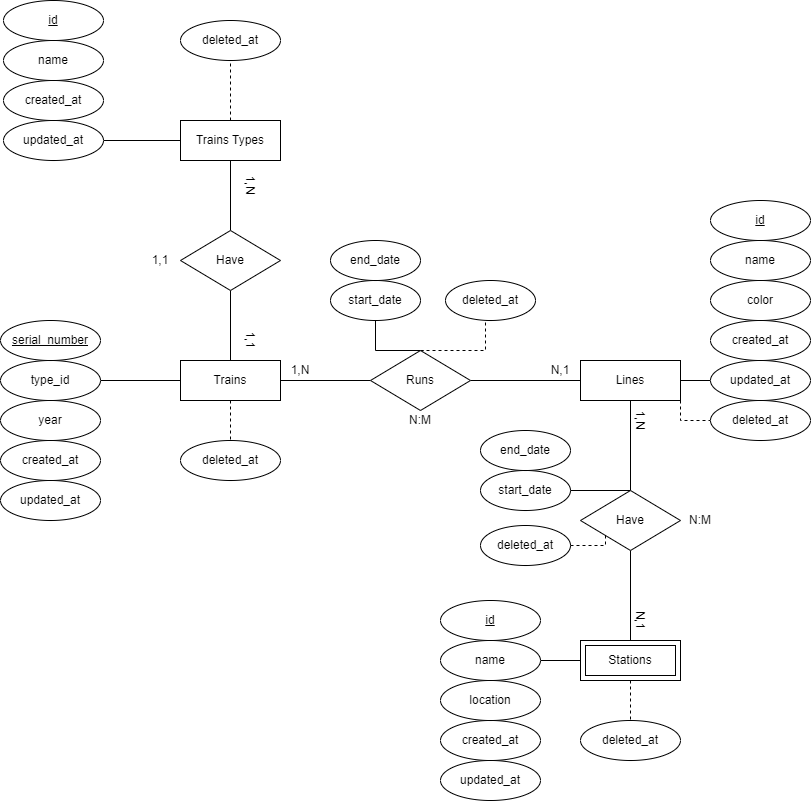

The diagram above was exported from draw.io. Its source (the exported page's mxGraphModel, read from the mxfile embedded in the PNG):
<mxGraphModel dx="2261" dy="2053" grid="1" gridSize="10" guides="1" tooltips="1" connect="1" arrows="1" fold="1" page="1" pageScale="1" pageWidth="827" pageHeight="1169" math="0" shadow="0">
  <root>
    <mxCell id="0" />
    <mxCell id="1" parent="0" />
    <mxCell id="r812NtlvMPiRMAVlbHMb-9" style="edgeStyle=orthogonalEdgeStyle;rounded=0;orthogonalLoop=1;jettySize=auto;html=1;entryX=1;entryY=0.5;entryDx=0;entryDy=0;endArrow=none;endFill=0;" parent="1" source="r812NtlvMPiRMAVlbHMb-4" target="r812NtlvMPiRMAVlbHMb-5" edge="1">
      <mxGeometry relative="1" as="geometry" />
    </mxCell>
    <mxCell id="r812NtlvMPiRMAVlbHMb-22" style="edgeStyle=orthogonalEdgeStyle;rounded=0;orthogonalLoop=1;jettySize=auto;html=1;entryX=0;entryY=0.5;entryDx=0;entryDy=0;endArrow=none;endFill=0;" parent="1" source="r812NtlvMPiRMAVlbHMb-4" target="r812NtlvMPiRMAVlbHMb-12" edge="1">
      <mxGeometry relative="1" as="geometry" />
    </mxCell>
    <mxCell id="uzOs2w22gUMgOMVbc7ES-4" style="edgeStyle=orthogonalEdgeStyle;rounded=0;orthogonalLoop=1;jettySize=auto;html=1;entryX=0.5;entryY=0;entryDx=0;entryDy=0;dashed=1;endArrow=none;endFill=0;" edge="1" parent="1" source="r812NtlvMPiRMAVlbHMb-4" target="uzOs2w22gUMgOMVbc7ES-3">
      <mxGeometry relative="1" as="geometry" />
    </mxCell>
    <mxCell id="r812NtlvMPiRMAVlbHMb-4" value="Trains" style="whiteSpace=wrap;html=1;align=center;" parent="1" vertex="1">
      <mxGeometry x="40" y="320" width="100" height="40" as="geometry" />
    </mxCell>
    <mxCell id="r812NtlvMPiRMAVlbHMb-5" value="type_id" style="ellipse;whiteSpace=wrap;html=1;align=center;" parent="1" vertex="1">
      <mxGeometry x="-140" y="320" width="100" height="40" as="geometry" />
    </mxCell>
    <mxCell id="r812NtlvMPiRMAVlbHMb-6" value="serial_number" style="ellipse;whiteSpace=wrap;html=1;align=center;fontStyle=4;" parent="1" vertex="1">
      <mxGeometry x="-140" y="280" width="100" height="40" as="geometry" />
    </mxCell>
    <mxCell id="r812NtlvMPiRMAVlbHMb-10" value="year" style="ellipse;whiteSpace=wrap;html=1;align=center;" parent="1" vertex="1">
      <mxGeometry x="-140" y="360" width="100" height="40" as="geometry" />
    </mxCell>
    <mxCell id="r812NtlvMPiRMAVlbHMb-38" style="edgeStyle=orthogonalEdgeStyle;rounded=0;orthogonalLoop=1;jettySize=auto;html=1;entryX=0.5;entryY=0;entryDx=0;entryDy=0;endArrow=none;endFill=0;" parent="1" source="r812NtlvMPiRMAVlbHMb-11" target="r812NtlvMPiRMAVlbHMb-37" edge="1">
      <mxGeometry relative="1" as="geometry" />
    </mxCell>
    <mxCell id="r812NtlvMPiRMAVlbHMb-40" style="edgeStyle=orthogonalEdgeStyle;rounded=0;orthogonalLoop=1;jettySize=auto;html=1;entryX=0;entryY=0.5;entryDx=0;entryDy=0;endArrow=none;endFill=0;" parent="1" source="r812NtlvMPiRMAVlbHMb-11" target="r812NtlvMPiRMAVlbHMb-17" edge="1">
      <mxGeometry relative="1" as="geometry" />
    </mxCell>
    <mxCell id="uzOs2w22gUMgOMVbc7ES-7" style="edgeStyle=orthogonalEdgeStyle;rounded=0;orthogonalLoop=1;jettySize=auto;html=1;exitX=1;exitY=1;exitDx=0;exitDy=0;entryX=0;entryY=0.5;entryDx=0;entryDy=0;dashed=1;endArrow=none;endFill=0;" edge="1" parent="1" source="r812NtlvMPiRMAVlbHMb-11" target="r812NtlvMPiRMAVlbHMb-55">
      <mxGeometry relative="1" as="geometry">
        <Array as="points">
          <mxPoint x="540" y="380" />
        </Array>
      </mxGeometry>
    </mxCell>
    <mxCell id="r812NtlvMPiRMAVlbHMb-11" value="Lines" style="whiteSpace=wrap;html=1;align=center;" parent="1" vertex="1">
      <mxGeometry x="440" y="320" width="100" height="40" as="geometry" />
    </mxCell>
    <mxCell id="r812NtlvMPiRMAVlbHMb-21" style="edgeStyle=orthogonalEdgeStyle;rounded=0;orthogonalLoop=1;jettySize=auto;html=1;entryX=0;entryY=0.5;entryDx=0;entryDy=0;endArrow=none;endFill=0;" parent="1" source="r812NtlvMPiRMAVlbHMb-12" target="r812NtlvMPiRMAVlbHMb-11" edge="1">
      <mxGeometry relative="1" as="geometry" />
    </mxCell>
    <mxCell id="r812NtlvMPiRMAVlbHMb-26" style="edgeStyle=orthogonalEdgeStyle;rounded=0;orthogonalLoop=1;jettySize=auto;html=1;entryX=0.5;entryY=1;entryDx=0;entryDy=0;endArrow=none;endFill=0;" parent="1" edge="1" target="r812NtlvMPiRMAVlbHMb-19">
      <mxGeometry relative="1" as="geometry">
        <mxPoint x="283" y="310" as="sourcePoint" />
        <mxPoint x="281.52" y="278.96000000000004" as="targetPoint" />
      </mxGeometry>
    </mxCell>
    <mxCell id="uzOs2w22gUMgOMVbc7ES-5" style="edgeStyle=orthogonalEdgeStyle;rounded=0;orthogonalLoop=1;jettySize=auto;html=1;entryX=0.5;entryY=1;entryDx=0;entryDy=0;dashed=1;endArrow=none;endFill=0;" edge="1" parent="1" source="r812NtlvMPiRMAVlbHMb-12" target="r812NtlvMPiRMAVlbHMb-84">
      <mxGeometry relative="1" as="geometry">
        <Array as="points">
          <mxPoint x="345" y="310" />
        </Array>
      </mxGeometry>
    </mxCell>
    <mxCell id="r812NtlvMPiRMAVlbHMb-12" value="Runs" style="shape=rhombus;perimeter=rhombusPerimeter;whiteSpace=wrap;html=1;align=center;" parent="1" vertex="1">
      <mxGeometry x="230" y="310" width="100" height="60" as="geometry" />
    </mxCell>
    <mxCell id="r812NtlvMPiRMAVlbHMb-13" value="id" style="ellipse;whiteSpace=wrap;html=1;align=center;fontStyle=4;" parent="1" vertex="1">
      <mxGeometry x="570" y="160" width="100" height="40" as="geometry" />
    </mxCell>
    <mxCell id="r812NtlvMPiRMAVlbHMb-14" value="name" style="ellipse;whiteSpace=wrap;html=1;align=center;" parent="1" vertex="1">
      <mxGeometry x="570" y="200" width="100" height="40" as="geometry" />
    </mxCell>
    <mxCell id="r812NtlvMPiRMAVlbHMb-15" value="color" style="ellipse;whiteSpace=wrap;html=1;align=center;" parent="1" vertex="1">
      <mxGeometry x="570" y="240" width="100" height="40" as="geometry" />
    </mxCell>
    <mxCell id="r812NtlvMPiRMAVlbHMb-16" value="created_at" style="ellipse;whiteSpace=wrap;html=1;align=center;" parent="1" vertex="1">
      <mxGeometry x="570" y="280" width="100" height="40" as="geometry" />
    </mxCell>
    <mxCell id="r812NtlvMPiRMAVlbHMb-17" value="updated_at" style="ellipse;whiteSpace=wrap;html=1;align=center;" parent="1" vertex="1">
      <mxGeometry x="570" y="320" width="100" height="40" as="geometry" />
    </mxCell>
    <mxCell id="r812NtlvMPiRMAVlbHMb-19" value="start_date" style="ellipse;whiteSpace=wrap;html=1;align=center;" parent="1" vertex="1">
      <mxGeometry x="190" y="240" width="90" height="40" as="geometry" />
    </mxCell>
    <mxCell id="r812NtlvMPiRMAVlbHMb-23" value="1,N" style="text;html=1;strokeColor=none;fillColor=none;align=center;verticalAlign=middle;whiteSpace=wrap;rounded=0;" parent="1" vertex="1">
      <mxGeometry x="140" y="320" width="40" height="20" as="geometry" />
    </mxCell>
    <mxCell id="r812NtlvMPiRMAVlbHMb-24" value="N,1" style="text;html=1;strokeColor=none;fillColor=none;align=center;verticalAlign=middle;whiteSpace=wrap;rounded=0;" parent="1" vertex="1">
      <mxGeometry x="400" y="320" width="40" height="20" as="geometry" />
    </mxCell>
    <mxCell id="r812NtlvMPiRMAVlbHMb-25" value="N:M" style="text;html=1;strokeColor=none;fillColor=none;align=center;verticalAlign=middle;whiteSpace=wrap;rounded=0;" parent="1" vertex="1">
      <mxGeometry x="260" y="370" width="40" height="20" as="geometry" />
    </mxCell>
    <mxCell id="r812NtlvMPiRMAVlbHMb-27" value="end_date" style="ellipse;whiteSpace=wrap;html=1;align=center;" parent="1" vertex="1">
      <mxGeometry x="190" y="200" width="90" height="40" as="geometry" />
    </mxCell>
    <mxCell id="r812NtlvMPiRMAVlbHMb-28" value="created_at" style="ellipse;whiteSpace=wrap;html=1;align=center;" parent="1" vertex="1">
      <mxGeometry x="-140" y="400" width="100" height="40" as="geometry" />
    </mxCell>
    <mxCell id="r812NtlvMPiRMAVlbHMb-29" value="updated_at" style="ellipse;whiteSpace=wrap;html=1;align=center;" parent="1" vertex="1">
      <mxGeometry x="-140" y="440" width="100" height="40" as="geometry" />
    </mxCell>
    <mxCell id="r812NtlvMPiRMAVlbHMb-34" style="edgeStyle=orthogonalEdgeStyle;rounded=0;orthogonalLoop=1;jettySize=auto;html=1;entryX=1;entryY=0.5;entryDx=0;entryDy=0;endArrow=none;endFill=0;" parent="1" source="r812NtlvMPiRMAVlbHMb-30" target="r812NtlvMPiRMAVlbHMb-33" edge="1">
      <mxGeometry relative="1" as="geometry" />
    </mxCell>
    <mxCell id="uzOs2w22gUMgOMVbc7ES-10" style="edgeStyle=orthogonalEdgeStyle;rounded=0;orthogonalLoop=1;jettySize=auto;html=1;exitX=0.5;exitY=1;exitDx=0;exitDy=0;entryX=0.5;entryY=0;entryDx=0;entryDy=0;dashed=1;endArrow=none;endFill=0;" edge="1" parent="1" source="r812NtlvMPiRMAVlbHMb-30" target="r812NtlvMPiRMAVlbHMb-54">
      <mxGeometry relative="1" as="geometry" />
    </mxCell>
    <mxCell id="r812NtlvMPiRMAVlbHMb-30" value="Stations" style="shape=ext;margin=3;double=1;whiteSpace=wrap;html=1;align=center;" parent="1" vertex="1">
      <mxGeometry x="440" y="600" width="100" height="40" as="geometry" />
    </mxCell>
    <mxCell id="r812NtlvMPiRMAVlbHMb-31" value="id" style="ellipse;whiteSpace=wrap;html=1;align=center;fontStyle=4;" parent="1" vertex="1">
      <mxGeometry x="300" y="560" width="100" height="40" as="geometry" />
    </mxCell>
    <mxCell id="r812NtlvMPiRMAVlbHMb-33" value="name" style="ellipse;whiteSpace=wrap;html=1;align=center;" parent="1" vertex="1">
      <mxGeometry x="300" y="600" width="100" height="40" as="geometry" />
    </mxCell>
    <mxCell id="r812NtlvMPiRMAVlbHMb-35" value="created_at" style="ellipse;whiteSpace=wrap;html=1;align=center;" parent="1" vertex="1">
      <mxGeometry x="300" y="680" width="100" height="40" as="geometry" />
    </mxCell>
    <mxCell id="r812NtlvMPiRMAVlbHMb-36" value="updated_at" style="ellipse;whiteSpace=wrap;html=1;align=center;" parent="1" vertex="1">
      <mxGeometry x="300" y="720" width="100" height="40" as="geometry" />
    </mxCell>
    <mxCell id="r812NtlvMPiRMAVlbHMb-39" style="edgeStyle=orthogonalEdgeStyle;rounded=0;orthogonalLoop=1;jettySize=auto;html=1;entryX=0.5;entryY=0;entryDx=0;entryDy=0;endArrow=none;endFill=0;" parent="1" source="r812NtlvMPiRMAVlbHMb-37" target="r812NtlvMPiRMAVlbHMb-30" edge="1">
      <mxGeometry relative="1" as="geometry" />
    </mxCell>
    <mxCell id="PRAaTrQqgsy7jQrXWvJL-4" style="edgeStyle=orthogonalEdgeStyle;rounded=0;orthogonalLoop=1;jettySize=auto;html=1;entryX=1;entryY=0.5;entryDx=0;entryDy=0;endArrow=none;endFill=0;" parent="1" source="r812NtlvMPiRMAVlbHMb-37" target="PRAaTrQqgsy7jQrXWvJL-1" edge="1">
      <mxGeometry relative="1" as="geometry">
        <Array as="points">
          <mxPoint x="450" y="450" />
          <mxPoint x="450" y="450" />
        </Array>
      </mxGeometry>
    </mxCell>
    <mxCell id="uzOs2w22gUMgOMVbc7ES-9" style="edgeStyle=orthogonalEdgeStyle;rounded=0;orthogonalLoop=1;jettySize=auto;html=1;exitX=0;exitY=1;exitDx=0;exitDy=0;entryX=1;entryY=0.5;entryDx=0;entryDy=0;dashed=1;endArrow=none;endFill=0;" edge="1" parent="1" source="r812NtlvMPiRMAVlbHMb-37" target="PRAaTrQqgsy7jQrXWvJL-3">
      <mxGeometry relative="1" as="geometry">
        <Array as="points">
          <mxPoint x="465" y="505" />
        </Array>
      </mxGeometry>
    </mxCell>
    <mxCell id="r812NtlvMPiRMAVlbHMb-37" value="Have" style="shape=rhombus;perimeter=rhombusPerimeter;whiteSpace=wrap;html=1;align=center;" parent="1" vertex="1">
      <mxGeometry x="440" y="450" width="100" height="60" as="geometry" />
    </mxCell>
    <mxCell id="r812NtlvMPiRMAVlbHMb-41" value="N:M" style="text;html=1;strokeColor=none;fillColor=none;align=center;verticalAlign=middle;whiteSpace=wrap;rounded=0;" parent="1" vertex="1">
      <mxGeometry x="540" y="470" width="40" height="20" as="geometry" />
    </mxCell>
    <mxCell id="r812NtlvMPiRMAVlbHMb-42" value="1,N" style="text;html=1;strokeColor=none;fillColor=none;align=center;verticalAlign=middle;whiteSpace=wrap;rounded=0;rotation=90;" parent="1" vertex="1">
      <mxGeometry x="480" y="370" width="40" height="20" as="geometry" />
    </mxCell>
    <mxCell id="r812NtlvMPiRMAVlbHMb-43" value="N,1" style="text;html=1;strokeColor=none;fillColor=none;align=center;verticalAlign=middle;whiteSpace=wrap;rounded=0;rotation=90;" parent="1" vertex="1">
      <mxGeometry x="480" y="570" width="40" height="20" as="geometry" />
    </mxCell>
    <mxCell id="r812NtlvMPiRMAVlbHMb-54" value="deleted_at" style="ellipse;whiteSpace=wrap;html=1;align=center;" parent="1" vertex="1">
      <mxGeometry x="440" y="680" width="100" height="40" as="geometry" />
    </mxCell>
    <mxCell id="r812NtlvMPiRMAVlbHMb-55" value="deleted_at" style="ellipse;whiteSpace=wrap;html=1;align=center;" parent="1" vertex="1">
      <mxGeometry x="570" y="360" width="100" height="40" as="geometry" />
    </mxCell>
    <mxCell id="r812NtlvMPiRMAVlbHMb-84" value="deleted_at" style="ellipse;whiteSpace=wrap;html=1;align=center;" parent="1" vertex="1">
      <mxGeometry x="305" y="240" width="90" height="40" as="geometry" />
    </mxCell>
    <mxCell id="FgZW5gYh53v1Wyp1H8NT-6" style="edgeStyle=orthogonalEdgeStyle;rounded=0;orthogonalLoop=1;jettySize=auto;html=1;entryX=0.5;entryY=0;entryDx=0;entryDy=0;endArrow=none;endFill=0;" parent="1" source="FgZW5gYh53v1Wyp1H8NT-1" target="FgZW5gYh53v1Wyp1H8NT-5" edge="1">
      <mxGeometry relative="1" as="geometry" />
    </mxCell>
    <mxCell id="FgZW5gYh53v1Wyp1H8NT-14" style="edgeStyle=orthogonalEdgeStyle;rounded=0;orthogonalLoop=1;jettySize=auto;html=1;entryX=1;entryY=0.5;entryDx=0;entryDy=0;endArrow=none;endFill=0;" parent="1" source="FgZW5gYh53v1Wyp1H8NT-1" target="FgZW5gYh53v1Wyp1H8NT-12" edge="1">
      <mxGeometry relative="1" as="geometry" />
    </mxCell>
    <mxCell id="uzOs2w22gUMgOMVbc7ES-2" style="edgeStyle=orthogonalEdgeStyle;rounded=0;orthogonalLoop=1;jettySize=auto;html=1;entryX=0.5;entryY=1;entryDx=0;entryDy=0;endArrow=none;endFill=0;dashed=1;" edge="1" parent="1" source="FgZW5gYh53v1Wyp1H8NT-1" target="uzOs2w22gUMgOMVbc7ES-1">
      <mxGeometry relative="1" as="geometry" />
    </mxCell>
    <mxCell id="FgZW5gYh53v1Wyp1H8NT-1" value="Trains Types" style="whiteSpace=wrap;html=1;align=center;" parent="1" vertex="1">
      <mxGeometry x="40" y="80" width="100" height="40" as="geometry" />
    </mxCell>
    <mxCell id="FgZW5gYh53v1Wyp1H8NT-2" value="id" style="ellipse;whiteSpace=wrap;html=1;align=center;fontStyle=4;" parent="1" vertex="1">
      <mxGeometry x="-137" y="-40" width="100" height="40" as="geometry" />
    </mxCell>
    <mxCell id="FgZW5gYh53v1Wyp1H8NT-3" value="name" style="ellipse;whiteSpace=wrap;html=1;align=center;" parent="1" vertex="1">
      <mxGeometry x="-137" width="100" height="40" as="geometry" />
    </mxCell>
    <mxCell id="FgZW5gYh53v1Wyp1H8NT-7" style="edgeStyle=orthogonalEdgeStyle;rounded=0;orthogonalLoop=1;jettySize=auto;html=1;entryX=0.5;entryY=0;entryDx=0;entryDy=0;endArrow=none;endFill=0;" parent="1" source="FgZW5gYh53v1Wyp1H8NT-5" target="r812NtlvMPiRMAVlbHMb-4" edge="1">
      <mxGeometry relative="1" as="geometry" />
    </mxCell>
    <mxCell id="FgZW5gYh53v1Wyp1H8NT-5" value="Have" style="shape=rhombus;perimeter=rhombusPerimeter;whiteSpace=wrap;html=1;align=center;" parent="1" vertex="1">
      <mxGeometry x="40" y="190" width="100" height="60" as="geometry" />
    </mxCell>
    <mxCell id="FgZW5gYh53v1Wyp1H8NT-8" value="1,N" style="text;html=1;strokeColor=none;fillColor=none;align=center;verticalAlign=middle;whiteSpace=wrap;rounded=0;rotation=90;" parent="1" vertex="1">
      <mxGeometry x="90" y="130" width="40" height="30" as="geometry" />
    </mxCell>
    <mxCell id="FgZW5gYh53v1Wyp1H8NT-9" value="1,1" style="text;html=1;strokeColor=none;fillColor=none;align=center;verticalAlign=middle;whiteSpace=wrap;rounded=0;rotation=90;" parent="1" vertex="1">
      <mxGeometry x="90" y="285" width="40" height="30" as="geometry" />
    </mxCell>
    <mxCell id="FgZW5gYh53v1Wyp1H8NT-10" value="1,1" style="text;html=1;strokeColor=none;fillColor=none;align=center;verticalAlign=middle;whiteSpace=wrap;rounded=0;rotation=0;" parent="1" vertex="1">
      <mxGeometry y="205" width="40" height="30" as="geometry" />
    </mxCell>
    <mxCell id="FgZW5gYh53v1Wyp1H8NT-11" value="created_at" style="ellipse;whiteSpace=wrap;html=1;align=center;" parent="1" vertex="1">
      <mxGeometry x="-137" y="40" width="100" height="40" as="geometry" />
    </mxCell>
    <mxCell id="FgZW5gYh53v1Wyp1H8NT-12" value="updated_at" style="ellipse;whiteSpace=wrap;html=1;align=center;" parent="1" vertex="1">
      <mxGeometry x="-137" y="80" width="100" height="40" as="geometry" />
    </mxCell>
    <mxCell id="PRAaTrQqgsy7jQrXWvJL-1" value="start_date" style="ellipse;whiteSpace=wrap;html=1;align=center;" parent="1" vertex="1">
      <mxGeometry x="340" y="430" width="90" height="40" as="geometry" />
    </mxCell>
    <mxCell id="PRAaTrQqgsy7jQrXWvJL-2" value="end_date" style="ellipse;whiteSpace=wrap;html=1;align=center;" parent="1" vertex="1">
      <mxGeometry x="340" y="390" width="90" height="40" as="geometry" />
    </mxCell>
    <mxCell id="PRAaTrQqgsy7jQrXWvJL-3" value="deleted_at" style="ellipse;whiteSpace=wrap;html=1;align=center;" parent="1" vertex="1">
      <mxGeometry x="340" y="485" width="90" height="40" as="geometry" />
    </mxCell>
    <mxCell id="H-FVLTKle8lTG84Lnp-6-1" value="location" style="ellipse;whiteSpace=wrap;html=1;align=center;" parent="1" vertex="1">
      <mxGeometry x="300" y="640" width="100" height="40" as="geometry" />
    </mxCell>
    <mxCell id="uzOs2w22gUMgOMVbc7ES-1" value="deleted_at" style="ellipse;whiteSpace=wrap;html=1;align=center;" vertex="1" parent="1">
      <mxGeometry x="40" y="-20" width="100" height="40" as="geometry" />
    </mxCell>
    <mxCell id="uzOs2w22gUMgOMVbc7ES-3" value="deleted_at" style="ellipse;whiteSpace=wrap;html=1;align=center;" vertex="1" parent="1">
      <mxGeometry x="40" y="400" width="100" height="40" as="geometry" />
    </mxCell>
  </root>
</mxGraphModel>